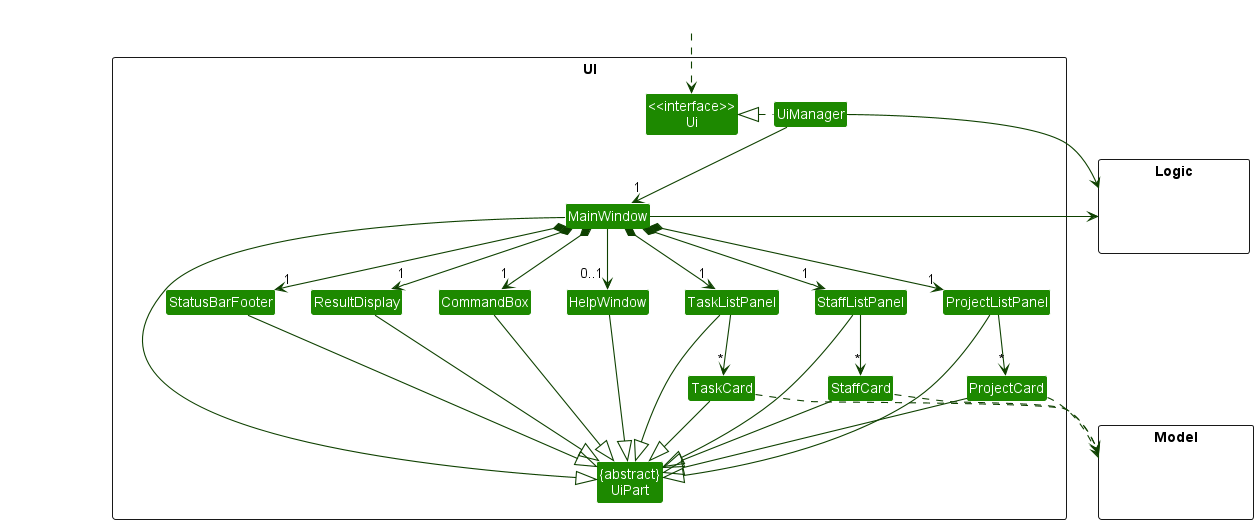

The diagram above was rendered by PlantUML. Its source (embedded in the PNG):
@startuml
!include style.puml
skinparam arrowThickness 1.1
skinparam arrowColor UI_COLOR_T4
skinparam classBackgroundColor UI_COLOR

package UI <<Rectangle>>{
Class "<<interface>>\nUi" as Ui
Class "{abstract}\nUiPart" as UiPart
Class UiManager
Class MainWindow
Class HelpWindow
Class ResultDisplay
Class ProjectListPanel
Class ProjectCard
Class StaffListPanel
Class StaffCard
Class TaskListPanel
Class TaskCard
Class StatusBarFooter
Class CommandBox
}

package Model <<Rectangle>> {
Class HiddenModel #FFFFFF
}

package Logic <<Rectangle>> {
Class HiddenLogic #FFFFFF
}

Class HiddenOutside #FFFFFF
HiddenOutside ..> Ui

UiManager .left.|> Ui
UiManager -down-> "1" MainWindow
MainWindow *-down->  "1" CommandBox
MainWindow *-down-> "1" ResultDisplay
MainWindow *-down-> "1" ProjectListPanel
MainWindow *-down-> "1" StaffListPanel
MainWindow *-down-> "1" TaskListPanel
MainWindow *-down-> "1" StatusBarFooter
MainWindow --> "0..1" HelpWindow

ProjectListPanel -down-> "*" ProjectCard
StaffListPanel -down-> "*" StaffCard
TaskListPanel -down-> "*" TaskCard

MainWindow -left-|> UiPart

ResultDisplay --|> UiPart
CommandBox --|> UiPart
ProjectListPanel --|> UiPart
ProjectCard --|> UiPart
StaffListPanel --|> UiPart
StaffCard --|> UiPart
TaskListPanel --|> UiPart
TaskCard --|> UiPart
StatusBarFooter --|> UiPart
HelpWindow --|> UiPart

ProjectCard ..> Model
StaffCard ..> Model
TaskCard ..> Model
UiManager -right-> Logic
MainWindow -left-> Logic

ProjectListPanel -[hidden]left-> HelpWindow
StaffListPanel -[hidden]left- HelpWindow
TaskListPanel -[hidden]left- HelpWindow
HelpWindow -[hidden]left- CommandBox
CommandBox -[hidden]left- ResultDisplay
ResultDisplay -[hidden]left- StatusBarFooter

MainWindow -[hidden]-|> UiPart
@enduml